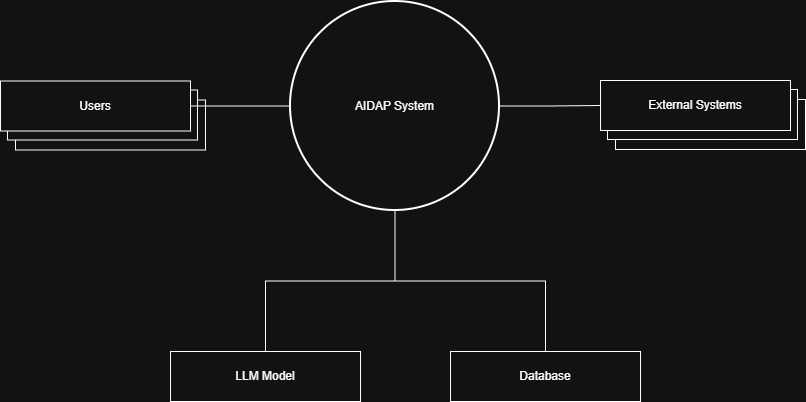

The diagram above was exported from draw.io. Its source (the exported page's mxGraphModel, read from the mxfile embedded in the PNG):
<mxGraphModel dx="1042" dy="663" grid="1" gridSize="10" guides="1" tooltips="1" connect="1" arrows="1" fold="1" page="1" pageScale="1" pageWidth="850" pageHeight="1100" math="0" shadow="0">
  <root>
    <mxCell id="0" />
    <mxCell id="1" parent="0" />
    <mxCell id="G3EDgH5PZVQpk-rdcVND-4" parent="1" style="html=1;whiteSpace=wrap;" value="Users" vertex="1">
      <mxGeometry height="50" width="190" x="175" y="228.5" as="geometry" />
    </mxCell>
    <mxCell id="G3EDgH5PZVQpk-rdcVND-3" parent="1" style="html=1;whiteSpace=wrap;" value="Users" vertex="1">
      <mxGeometry height="50" width="190" x="167" y="218.5" as="geometry" />
    </mxCell>
    <mxCell id="G3EDgH5PZVQpk-rdcVND-13" edge="1" parent="1" source="G3EDgH5PZVQpk-rdcVND-2" style="edgeStyle=orthogonalEdgeStyle;rounded=0;orthogonalLoop=1;jettySize=auto;html=1;endSize=6;endArrow=none;endFill=0;" target="G3EDgH5PZVQpk-rdcVND-10">
      <mxGeometry relative="1" as="geometry" />
    </mxCell>
    <mxCell id="G3EDgH5PZVQpk-rdcVND-2" parent="1" style="html=1;whiteSpace=wrap;" value="Users" vertex="1">
      <mxGeometry height="50" width="190" x="160" y="209.5" as="geometry" />
    </mxCell>
    <mxCell id="G3EDgH5PZVQpk-rdcVND-5" parent="1" style="html=1;whiteSpace=wrap;" value="Users" vertex="1">
      <mxGeometry height="50" width="190" x="775" y="228" as="geometry" />
    </mxCell>
    <mxCell id="G3EDgH5PZVQpk-rdcVND-6" parent="1" style="html=1;whiteSpace=wrap;" value="Users" vertex="1">
      <mxGeometry height="50" width="190" x="767" y="218" as="geometry" />
    </mxCell>
    <mxCell id="G3EDgH5PZVQpk-rdcVND-7" parent="1" style="html=1;whiteSpace=wrap;" value="External Systems" vertex="1">
      <mxGeometry height="50" width="190" x="760" y="209" as="geometry" />
    </mxCell>
    <mxCell id="G3EDgH5PZVQpk-rdcVND-12" edge="1" parent="1" source="G3EDgH5PZVQpk-rdcVND-10" style="edgeStyle=orthogonalEdgeStyle;rounded=0;orthogonalLoop=1;jettySize=auto;html=1;entryX=0.5;entryY=0;entryDx=0;entryDy=0;endArrow=none;endFill=0;" target="G3EDgH5PZVQpk-rdcVND-11">
      <mxGeometry relative="1" as="geometry" />
    </mxCell>
    <mxCell id="G3EDgH5PZVQpk-rdcVND-14" edge="1" parent="1" source="G3EDgH5PZVQpk-rdcVND-10" style="edgeStyle=orthogonalEdgeStyle;rounded=0;orthogonalLoop=1;jettySize=auto;html=1;entryX=0;entryY=0.5;entryDx=0;entryDy=0;endArrow=none;endFill=0;" target="G3EDgH5PZVQpk-rdcVND-7">
      <mxGeometry relative="1" as="geometry" />
    </mxCell>
    <mxCell id="G3EDgH5PZVQpk-rdcVND-10" parent="1" style="strokeWidth=2;html=1;shape=mxgraph.flowchart.start_2;whiteSpace=wrap;" value="AIDAP System" vertex="1">
      <mxGeometry height="209" width="209" x="450" y="130" as="geometry" />
    </mxCell>
    <mxCell id="G3EDgH5PZVQpk-rdcVND-11" parent="1" style="html=1;whiteSpace=wrap;" value="Database" vertex="1">
      <mxGeometry height="50" width="190" x="610" y="480" as="geometry" />
    </mxCell>
    <mxCell id="u6k9i8YLY0bcflSWA0eZ-1" parent="1" style="html=1;whiteSpace=wrap;" value="LLM Model" vertex="1">
      <mxGeometry height="50" width="190" x="330" y="480" as="geometry" />
    </mxCell>
    <mxCell id="u6k9i8YLY0bcflSWA0eZ-2" edge="1" parent="1" source="u6k9i8YLY0bcflSWA0eZ-1" style="edgeStyle=orthogonalEdgeStyle;rounded=0;orthogonalLoop=1;jettySize=auto;html=1;entryX=0.5;entryY=1;entryDx=0;entryDy=0;entryPerimeter=0;endArrow=none;endFill=0;" target="G3EDgH5PZVQpk-rdcVND-10">
      <mxGeometry relative="1" as="geometry" />
    </mxCell>
  </root>
</mxGraphModel>